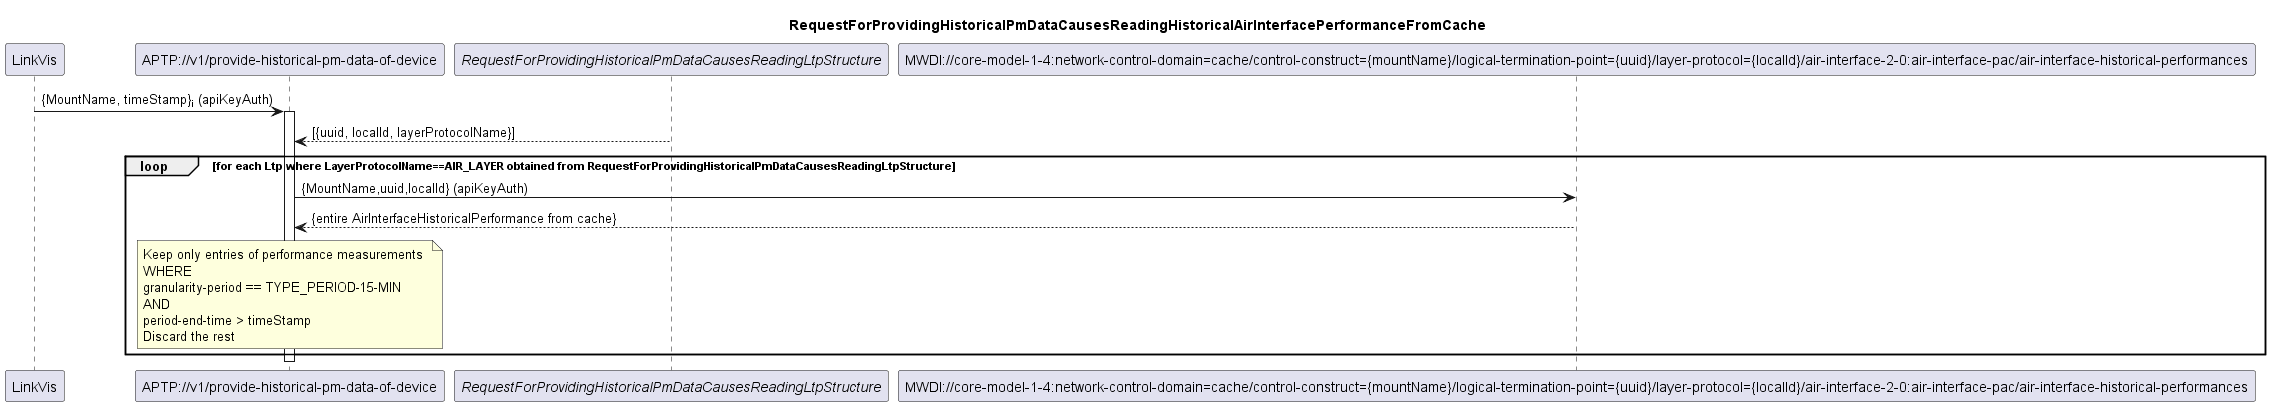

The diagram above was rendered by PlantUML. Its source (embedded in the PNG):
@startuml 205_ReadingHistoricalAirInterfacePerformanceFromCache
skinparam responseMessageBelowArrow true

title
RequestForProvidingHistoricalPmDataCausesReadingHistoricalAirInterfacePerformanceFromCache
end title

participant "LinkVis" as LinkVis
participant "APTP://v1/provide-historical-pm-data-of-device" as APTP_Pm
participant "<i>RequestForProvidingHistoricalPmDataCausesReadingLtpStructure</i>" as LTPs
participant "MWDI://core-model-1-4:network-control-domain=cache/control-construct={mountName}/logical-termination-point={uuid}/layer-protocol={localId}/air-interface-2-0:air-interface-pac/air-interface-historical-performances" as AirInterfacePm

LinkVis -> APTP_Pm: {MountName, timeStamp}<sub>i</sub> (apiKeyAuth)
activate APTP_Pm
LTPs --> APTP_Pm: [{uuid, localId, layerProtocolName}]
loop for each Ltp where LayerProtocolName==AIR_LAYER obtained from RequestForProvidingHistoricalPmDataCausesReadingLtpStructure
    APTP_Pm -> AirInterfacePm: {MountName,uuid,localId} (apiKeyAuth)
    AirInterfacePm --> APTP_Pm: {entire AirInterfaceHistoricalPerformance from cache}
    note over APTP_Pm
    Keep only entries of performance measurements 
    WHERE
    granularity-period == TYPE_PERIOD-15-MIN
    AND
    period-end-time > timeStamp
    Discard the rest
    end note

end

deactivate APTP_Pm

@enduml